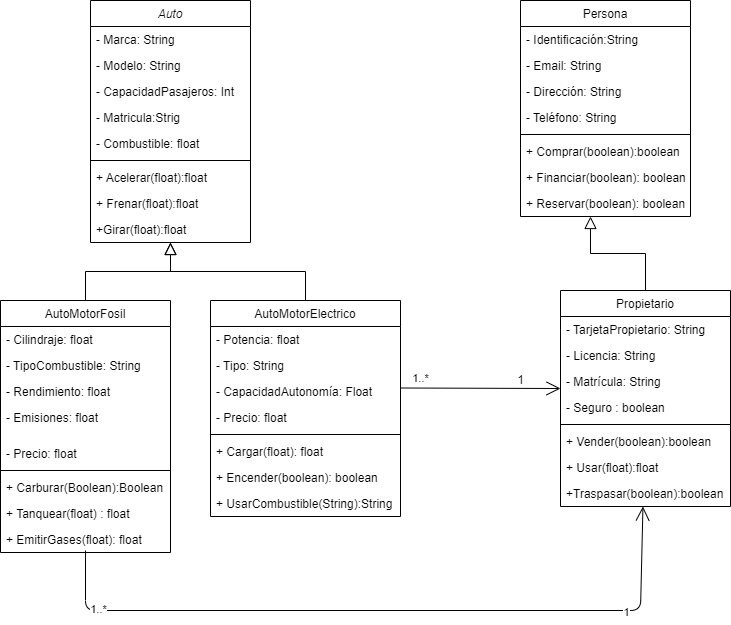

The diagram above was exported from draw.io. Its source (the exported page's mxGraphModel, read from the mxfile embedded in the PNG):
<mxGraphModel dx="868" dy="450" grid="1" gridSize="10" guides="1" tooltips="1" connect="1" arrows="1" fold="1" page="1" pageScale="1" pageWidth="827" pageHeight="1169" math="0" shadow="0">
  <root>
    <mxCell id="WIyWlLk6GJQsqaUBKTNV-0" />
    <mxCell id="WIyWlLk6GJQsqaUBKTNV-1" parent="WIyWlLk6GJQsqaUBKTNV-0" />
    <mxCell id="zkfFHV4jXpPFQw0GAbJ--0" value="Auto" style="swimlane;fontStyle=2;align=center;verticalAlign=top;childLayout=stackLayout;horizontal=1;startSize=26;horizontalStack=0;resizeParent=1;resizeLast=0;collapsible=1;marginBottom=0;rounded=0;shadow=0;strokeWidth=1;" parent="WIyWlLk6GJQsqaUBKTNV-1" vertex="1">
      <mxGeometry x="220" y="120" width="160" height="242" as="geometry">
        <mxRectangle x="230" y="140" width="160" height="26" as="alternateBounds" />
      </mxGeometry>
    </mxCell>
    <mxCell id="zkfFHV4jXpPFQw0GAbJ--1" value="- Marca: String" style="text;align=left;verticalAlign=top;spacingLeft=4;spacingRight=4;overflow=hidden;rotatable=0;points=[[0,0.5],[1,0.5]];portConstraint=eastwest;" parent="zkfFHV4jXpPFQw0GAbJ--0" vertex="1">
      <mxGeometry y="26" width="160" height="26" as="geometry" />
    </mxCell>
    <mxCell id="zkfFHV4jXpPFQw0GAbJ--2" value="- Modelo: String" style="text;align=left;verticalAlign=top;spacingLeft=4;spacingRight=4;overflow=hidden;rotatable=0;points=[[0,0.5],[1,0.5]];portConstraint=eastwest;rounded=0;shadow=0;html=0;" parent="zkfFHV4jXpPFQw0GAbJ--0" vertex="1">
      <mxGeometry y="52" width="160" height="26" as="geometry" />
    </mxCell>
    <mxCell id="zkfFHV4jXpPFQw0GAbJ--3" value="- CapacidadPasajeros: Int" style="text;align=left;verticalAlign=top;spacingLeft=4;spacingRight=4;overflow=hidden;rotatable=0;points=[[0,0.5],[1,0.5]];portConstraint=eastwest;rounded=0;shadow=0;html=0;" parent="zkfFHV4jXpPFQw0GAbJ--0" vertex="1">
      <mxGeometry y="78" width="160" height="26" as="geometry" />
    </mxCell>
    <mxCell id="jtm5kt8OFkdOz0nnFQKS-44" value="- Matricula:Strig" style="text;align=left;verticalAlign=top;spacingLeft=4;spacingRight=4;overflow=hidden;rotatable=0;points=[[0,0.5],[1,0.5]];portConstraint=eastwest;rounded=0;shadow=0;html=0;" vertex="1" parent="zkfFHV4jXpPFQw0GAbJ--0">
      <mxGeometry y="104" width="160" height="26" as="geometry" />
    </mxCell>
    <mxCell id="jtm5kt8OFkdOz0nnFQKS-6" value="- Combustible: float" style="text;align=left;verticalAlign=top;spacingLeft=4;spacingRight=4;overflow=hidden;rotatable=0;points=[[0,0.5],[1,0.5]];portConstraint=eastwest;rounded=0;shadow=0;html=0;" vertex="1" parent="zkfFHV4jXpPFQw0GAbJ--0">
      <mxGeometry y="130" width="160" height="26" as="geometry" />
    </mxCell>
    <mxCell id="zkfFHV4jXpPFQw0GAbJ--4" value="" style="line;html=1;strokeWidth=1;align=left;verticalAlign=middle;spacingTop=-1;spacingLeft=3;spacingRight=3;rotatable=0;labelPosition=right;points=[];portConstraint=eastwest;" parent="zkfFHV4jXpPFQw0GAbJ--0" vertex="1">
      <mxGeometry y="156" width="160" height="8" as="geometry" />
    </mxCell>
    <mxCell id="zkfFHV4jXpPFQw0GAbJ--5" value="+ Acelerar(float):float" style="text;align=left;verticalAlign=top;spacingLeft=4;spacingRight=4;overflow=hidden;rotatable=0;points=[[0,0.5],[1,0.5]];portConstraint=eastwest;" parent="zkfFHV4jXpPFQw0GAbJ--0" vertex="1">
      <mxGeometry y="164" width="160" height="26" as="geometry" />
    </mxCell>
    <mxCell id="jtm5kt8OFkdOz0nnFQKS-14" value="+ Frenar(float):float" style="text;align=left;verticalAlign=top;spacingLeft=4;spacingRight=4;overflow=hidden;rotatable=0;points=[[0,0.5],[1,0.5]];portConstraint=eastwest;" vertex="1" parent="zkfFHV4jXpPFQw0GAbJ--0">
      <mxGeometry y="190" width="160" height="26" as="geometry" />
    </mxCell>
    <mxCell id="jtm5kt8OFkdOz0nnFQKS-15" value="+Girar(float):float" style="text;align=left;verticalAlign=top;spacingLeft=4;spacingRight=4;overflow=hidden;rotatable=0;points=[[0,0.5],[1,0.5]];portConstraint=eastwest;" vertex="1" parent="zkfFHV4jXpPFQw0GAbJ--0">
      <mxGeometry y="216" width="160" height="26" as="geometry" />
    </mxCell>
    <mxCell id="zkfFHV4jXpPFQw0GAbJ--6" value="AutoMotorFosil" style="swimlane;fontStyle=0;align=center;verticalAlign=top;childLayout=stackLayout;horizontal=1;startSize=26;horizontalStack=0;resizeParent=1;resizeLast=0;collapsible=1;marginBottom=0;rounded=0;shadow=0;strokeWidth=1;" parent="WIyWlLk6GJQsqaUBKTNV-1" vertex="1">
      <mxGeometry x="130" y="420" width="170" height="252" as="geometry">
        <mxRectangle x="130" y="380" width="160" height="26" as="alternateBounds" />
      </mxGeometry>
    </mxCell>
    <mxCell id="zkfFHV4jXpPFQw0GAbJ--8" value="- Cilindraje: float" style="text;align=left;verticalAlign=top;spacingLeft=4;spacingRight=4;overflow=hidden;rotatable=0;points=[[0,0.5],[1,0.5]];portConstraint=eastwest;rounded=0;shadow=0;html=0;" parent="zkfFHV4jXpPFQw0GAbJ--6" vertex="1">
      <mxGeometry y="26" width="170" height="26" as="geometry" />
    </mxCell>
    <mxCell id="jtm5kt8OFkdOz0nnFQKS-16" value="- TipoCombustible: String" style="text;align=left;verticalAlign=top;spacingLeft=4;spacingRight=4;overflow=hidden;rotatable=0;points=[[0,0.5],[1,0.5]];portConstraint=eastwest;rounded=0;shadow=0;html=0;" vertex="1" parent="zkfFHV4jXpPFQw0GAbJ--6">
      <mxGeometry y="52" width="170" height="26" as="geometry" />
    </mxCell>
    <mxCell id="jtm5kt8OFkdOz0nnFQKS-17" value="- Rendimiento: float" style="text;align=left;verticalAlign=top;spacingLeft=4;spacingRight=4;overflow=hidden;rotatable=0;points=[[0,0.5],[1,0.5]];portConstraint=eastwest;rounded=0;shadow=0;html=0;" vertex="1" parent="zkfFHV4jXpPFQw0GAbJ--6">
      <mxGeometry y="78" width="170" height="26" as="geometry" />
    </mxCell>
    <mxCell id="jtm5kt8OFkdOz0nnFQKS-41" value="- Emisiones: float" style="text;align=left;verticalAlign=top;spacingLeft=4;spacingRight=4;overflow=hidden;rotatable=0;points=[[0,0.5],[1,0.5]];portConstraint=eastwest;rounded=0;shadow=0;html=0;" vertex="1" parent="zkfFHV4jXpPFQw0GAbJ--6">
      <mxGeometry y="104" width="170" height="36" as="geometry" />
    </mxCell>
    <mxCell id="jtm5kt8OFkdOz0nnFQKS-45" value="- Precio: float" style="text;align=left;verticalAlign=top;spacingLeft=4;spacingRight=4;overflow=hidden;rotatable=0;points=[[0,0.5],[1,0.5]];portConstraint=eastwest;rounded=0;shadow=0;html=0;" vertex="1" parent="zkfFHV4jXpPFQw0GAbJ--6">
      <mxGeometry y="140" width="170" height="26" as="geometry" />
    </mxCell>
    <mxCell id="zkfFHV4jXpPFQw0GAbJ--9" value="" style="line;html=1;strokeWidth=1;align=left;verticalAlign=middle;spacingTop=-1;spacingLeft=3;spacingRight=3;rotatable=0;labelPosition=right;points=[];portConstraint=eastwest;" parent="zkfFHV4jXpPFQw0GAbJ--6" vertex="1">
      <mxGeometry y="166" width="170" height="8" as="geometry" />
    </mxCell>
    <mxCell id="zkfFHV4jXpPFQw0GAbJ--11" value="+ Carburar(Boolean):Boolean" style="text;align=left;verticalAlign=top;spacingLeft=4;spacingRight=4;overflow=hidden;rotatable=0;points=[[0,0.5],[1,0.5]];portConstraint=eastwest;" parent="zkfFHV4jXpPFQw0GAbJ--6" vertex="1">
      <mxGeometry y="174" width="170" height="26" as="geometry" />
    </mxCell>
    <mxCell id="jtm5kt8OFkdOz0nnFQKS-18" value="+ Tanquear(float) : float" style="text;align=left;verticalAlign=top;spacingLeft=4;spacingRight=4;overflow=hidden;rotatable=0;points=[[0,0.5],[1,0.5]];portConstraint=eastwest;" vertex="1" parent="zkfFHV4jXpPFQw0GAbJ--6">
      <mxGeometry y="200" width="170" height="26" as="geometry" />
    </mxCell>
    <mxCell id="jtm5kt8OFkdOz0nnFQKS-19" value="+ EmitirGases(float): float" style="text;align=left;verticalAlign=top;spacingLeft=4;spacingRight=4;overflow=hidden;rotatable=0;points=[[0,0.5],[1,0.5]];portConstraint=eastwest;" vertex="1" parent="zkfFHV4jXpPFQw0GAbJ--6">
      <mxGeometry y="226" width="170" height="26" as="geometry" />
    </mxCell>
    <mxCell id="zkfFHV4jXpPFQw0GAbJ--12" value="" style="endArrow=block;endSize=10;endFill=0;shadow=0;strokeWidth=1;rounded=0;edgeStyle=elbowEdgeStyle;elbow=vertical;" parent="WIyWlLk6GJQsqaUBKTNV-1" source="zkfFHV4jXpPFQw0GAbJ--6" target="zkfFHV4jXpPFQw0GAbJ--0" edge="1">
      <mxGeometry width="160" relative="1" as="geometry">
        <mxPoint x="200" y="203" as="sourcePoint" />
        <mxPoint x="200" y="203" as="targetPoint" />
      </mxGeometry>
    </mxCell>
    <mxCell id="zkfFHV4jXpPFQw0GAbJ--13" value="AutoMotorElectrico" style="swimlane;fontStyle=0;align=center;verticalAlign=top;childLayout=stackLayout;horizontal=1;startSize=26;horizontalStack=0;resizeParent=1;resizeLast=0;collapsible=1;marginBottom=0;rounded=0;shadow=0;strokeWidth=1;" parent="WIyWlLk6GJQsqaUBKTNV-1" vertex="1">
      <mxGeometry x="340" y="420" width="190" height="216" as="geometry">
        <mxRectangle x="340" y="380" width="170" height="26" as="alternateBounds" />
      </mxGeometry>
    </mxCell>
    <mxCell id="zkfFHV4jXpPFQw0GAbJ--14" value="- Potencia: float" style="text;align=left;verticalAlign=top;spacingLeft=4;spacingRight=4;overflow=hidden;rotatable=0;points=[[0,0.5],[1,0.5]];portConstraint=eastwest;" parent="zkfFHV4jXpPFQw0GAbJ--13" vertex="1">
      <mxGeometry y="26" width="190" height="26" as="geometry" />
    </mxCell>
    <mxCell id="jtm5kt8OFkdOz0nnFQKS-21" value="- Tipo: String" style="text;align=left;verticalAlign=top;spacingLeft=4;spacingRight=4;overflow=hidden;rotatable=0;points=[[0,0.5],[1,0.5]];portConstraint=eastwest;" vertex="1" parent="zkfFHV4jXpPFQw0GAbJ--13">
      <mxGeometry y="52" width="190" height="26" as="geometry" />
    </mxCell>
    <mxCell id="jtm5kt8OFkdOz0nnFQKS-22" value="- CapacidadAutonomía: Float" style="text;align=left;verticalAlign=top;spacingLeft=4;spacingRight=4;overflow=hidden;rotatable=0;points=[[0,0.5],[1,0.5]];portConstraint=eastwest;" vertex="1" parent="zkfFHV4jXpPFQw0GAbJ--13">
      <mxGeometry y="78" width="190" height="26" as="geometry" />
    </mxCell>
    <mxCell id="jtm5kt8OFkdOz0nnFQKS-20" value="- Precio: float" style="text;align=left;verticalAlign=top;spacingLeft=4;spacingRight=4;overflow=hidden;rotatable=0;points=[[0,0.5],[1,0.5]];portConstraint=eastwest;" vertex="1" parent="zkfFHV4jXpPFQw0GAbJ--13">
      <mxGeometry y="104" width="190" height="26" as="geometry" />
    </mxCell>
    <mxCell id="zkfFHV4jXpPFQw0GAbJ--15" value="" style="line;html=1;strokeWidth=1;align=left;verticalAlign=middle;spacingTop=-1;spacingLeft=3;spacingRight=3;rotatable=0;labelPosition=right;points=[];portConstraint=eastwest;" parent="zkfFHV4jXpPFQw0GAbJ--13" vertex="1">
      <mxGeometry y="130" width="190" height="8" as="geometry" />
    </mxCell>
    <mxCell id="jtm5kt8OFkdOz0nnFQKS-23" value="+ Cargar(float): float" style="text;align=left;verticalAlign=top;spacingLeft=4;spacingRight=4;overflow=hidden;rotatable=0;points=[[0,0.5],[1,0.5]];portConstraint=eastwest;" vertex="1" parent="zkfFHV4jXpPFQw0GAbJ--13">
      <mxGeometry y="138" width="190" height="26" as="geometry" />
    </mxCell>
    <mxCell id="jtm5kt8OFkdOz0nnFQKS-24" value="+ Encender(boolean): boolean" style="text;align=left;verticalAlign=top;spacingLeft=4;spacingRight=4;overflow=hidden;rotatable=0;points=[[0,0.5],[1,0.5]];portConstraint=eastwest;" vertex="1" parent="zkfFHV4jXpPFQw0GAbJ--13">
      <mxGeometry y="164" width="190" height="26" as="geometry" />
    </mxCell>
    <mxCell id="jtm5kt8OFkdOz0nnFQKS-25" value="+ UsarCombustible(String):String" style="text;align=left;verticalAlign=top;spacingLeft=4;spacingRight=4;overflow=hidden;rotatable=0;points=[[0,0.5],[1,0.5]];portConstraint=eastwest;" vertex="1" parent="zkfFHV4jXpPFQw0GAbJ--13">
      <mxGeometry y="190" width="190" height="26" as="geometry" />
    </mxCell>
    <mxCell id="zkfFHV4jXpPFQw0GAbJ--16" value="" style="endArrow=block;endSize=10;endFill=0;shadow=0;strokeWidth=1;rounded=0;edgeStyle=elbowEdgeStyle;elbow=vertical;" parent="WIyWlLk6GJQsqaUBKTNV-1" source="zkfFHV4jXpPFQw0GAbJ--13" target="zkfFHV4jXpPFQw0GAbJ--0" edge="1">
      <mxGeometry width="160" relative="1" as="geometry">
        <mxPoint x="210" y="373" as="sourcePoint" />
        <mxPoint x="310" y="271" as="targetPoint" />
      </mxGeometry>
    </mxCell>
    <mxCell id="zkfFHV4jXpPFQw0GAbJ--17" value="Persona" style="swimlane;fontStyle=0;align=center;verticalAlign=top;childLayout=stackLayout;horizontal=1;startSize=26;horizontalStack=0;resizeParent=1;resizeLast=0;collapsible=1;marginBottom=0;rounded=0;shadow=0;strokeWidth=1;" parent="WIyWlLk6GJQsqaUBKTNV-1" vertex="1">
      <mxGeometry x="650" y="120" width="170" height="216" as="geometry">
        <mxRectangle x="550" y="140" width="160" height="26" as="alternateBounds" />
      </mxGeometry>
    </mxCell>
    <mxCell id="zkfFHV4jXpPFQw0GAbJ--18" value="- Identificación:String" style="text;align=left;verticalAlign=top;spacingLeft=4;spacingRight=4;overflow=hidden;rotatable=0;points=[[0,0.5],[1,0.5]];portConstraint=eastwest;" parent="zkfFHV4jXpPFQw0GAbJ--17" vertex="1">
      <mxGeometry y="26" width="170" height="26" as="geometry" />
    </mxCell>
    <mxCell id="zkfFHV4jXpPFQw0GAbJ--19" value="- Email: String" style="text;align=left;verticalAlign=top;spacingLeft=4;spacingRight=4;overflow=hidden;rotatable=0;points=[[0,0.5],[1,0.5]];portConstraint=eastwest;rounded=0;shadow=0;html=0;" parent="zkfFHV4jXpPFQw0GAbJ--17" vertex="1">
      <mxGeometry y="52" width="170" height="26" as="geometry" />
    </mxCell>
    <mxCell id="zkfFHV4jXpPFQw0GAbJ--20" value="- Dirección: String" style="text;align=left;verticalAlign=top;spacingLeft=4;spacingRight=4;overflow=hidden;rotatable=0;points=[[0,0.5],[1,0.5]];portConstraint=eastwest;rounded=0;shadow=0;html=0;" parent="zkfFHV4jXpPFQw0GAbJ--17" vertex="1">
      <mxGeometry y="78" width="170" height="26" as="geometry" />
    </mxCell>
    <mxCell id="zkfFHV4jXpPFQw0GAbJ--21" value="- Teléfono: String" style="text;align=left;verticalAlign=top;spacingLeft=4;spacingRight=4;overflow=hidden;rotatable=0;points=[[0,0.5],[1,0.5]];portConstraint=eastwest;rounded=0;shadow=0;html=0;" parent="zkfFHV4jXpPFQw0GAbJ--17" vertex="1">
      <mxGeometry y="104" width="170" height="26" as="geometry" />
    </mxCell>
    <mxCell id="zkfFHV4jXpPFQw0GAbJ--23" value="" style="line;html=1;strokeWidth=1;align=left;verticalAlign=middle;spacingTop=-1;spacingLeft=3;spacingRight=3;rotatable=0;labelPosition=right;points=[];portConstraint=eastwest;" parent="zkfFHV4jXpPFQw0GAbJ--17" vertex="1">
      <mxGeometry y="130" width="170" height="8" as="geometry" />
    </mxCell>
    <mxCell id="zkfFHV4jXpPFQw0GAbJ--22" value="+ Comprar(boolean):boolean" style="text;align=left;verticalAlign=top;spacingLeft=4;spacingRight=4;overflow=hidden;rotatable=0;points=[[0,0.5],[1,0.5]];portConstraint=eastwest;rounded=0;shadow=0;html=0;" parent="zkfFHV4jXpPFQw0GAbJ--17" vertex="1">
      <mxGeometry y="138" width="170" height="26" as="geometry" />
    </mxCell>
    <mxCell id="zkfFHV4jXpPFQw0GAbJ--25" value="+ Financiar(boolean): boolean" style="text;align=left;verticalAlign=top;spacingLeft=4;spacingRight=4;overflow=hidden;rotatable=0;points=[[0,0.5],[1,0.5]];portConstraint=eastwest;" parent="zkfFHV4jXpPFQw0GAbJ--17" vertex="1">
      <mxGeometry y="164" width="170" height="26" as="geometry" />
    </mxCell>
    <mxCell id="jtm5kt8OFkdOz0nnFQKS-36" value="+ Reservar(boolean): boolean" style="text;align=left;verticalAlign=top;spacingLeft=4;spacingRight=4;overflow=hidden;rotatable=0;points=[[0,0.5],[1,0.5]];portConstraint=eastwest;" vertex="1" parent="zkfFHV4jXpPFQw0GAbJ--17">
      <mxGeometry y="190" width="170" height="26" as="geometry" />
    </mxCell>
    <mxCell id="jtm5kt8OFkdOz0nnFQKS-0" value="Propietario" style="swimlane;fontStyle=0;align=center;verticalAlign=top;childLayout=stackLayout;horizontal=1;startSize=26;horizontalStack=0;resizeParent=1;resizeLast=0;collapsible=1;marginBottom=0;rounded=0;shadow=0;strokeWidth=1;" vertex="1" parent="WIyWlLk6GJQsqaUBKTNV-1">
      <mxGeometry x="690" y="410" width="170" height="216" as="geometry">
        <mxRectangle x="550" y="370" width="160" height="26" as="alternateBounds" />
      </mxGeometry>
    </mxCell>
    <mxCell id="jtm5kt8OFkdOz0nnFQKS-1" value="- TarjetaPropietario: String" style="text;align=left;verticalAlign=top;spacingLeft=4;spacingRight=4;overflow=hidden;rotatable=0;points=[[0,0.5],[1,0.5]];portConstraint=eastwest;" vertex="1" parent="jtm5kt8OFkdOz0nnFQKS-0">
      <mxGeometry y="26" width="170" height="26" as="geometry" />
    </mxCell>
    <mxCell id="jtm5kt8OFkdOz0nnFQKS-2" value="- Licencia: String" style="text;align=left;verticalAlign=top;spacingLeft=4;spacingRight=4;overflow=hidden;rotatable=0;points=[[0,0.5],[1,0.5]];portConstraint=eastwest;rounded=0;shadow=0;html=0;" vertex="1" parent="jtm5kt8OFkdOz0nnFQKS-0">
      <mxGeometry y="52" width="170" height="26" as="geometry" />
    </mxCell>
    <mxCell id="jtm5kt8OFkdOz0nnFQKS-34" value="- Matrícula: String" style="text;align=left;verticalAlign=top;spacingLeft=4;spacingRight=4;overflow=hidden;rotatable=0;points=[[0,0.5],[1,0.5]];portConstraint=eastwest;fontStyle=0" vertex="1" parent="jtm5kt8OFkdOz0nnFQKS-0">
      <mxGeometry y="78" width="170" height="26" as="geometry" />
    </mxCell>
    <mxCell id="jtm5kt8OFkdOz0nnFQKS-4" value="- Seguro : boolean" style="text;align=left;verticalAlign=top;spacingLeft=4;spacingRight=4;overflow=hidden;rotatable=0;points=[[0,0.5],[1,0.5]];portConstraint=eastwest;fontStyle=0" vertex="1" parent="jtm5kt8OFkdOz0nnFQKS-0">
      <mxGeometry y="104" width="170" height="26" as="geometry" />
    </mxCell>
    <mxCell id="jtm5kt8OFkdOz0nnFQKS-3" value="" style="line;html=1;strokeWidth=1;align=left;verticalAlign=middle;spacingTop=-1;spacingLeft=3;spacingRight=3;rotatable=0;labelPosition=right;points=[];portConstraint=eastwest;" vertex="1" parent="jtm5kt8OFkdOz0nnFQKS-0">
      <mxGeometry y="130" width="170" height="8" as="geometry" />
    </mxCell>
    <mxCell id="jtm5kt8OFkdOz0nnFQKS-5" value="+ Vender(boolean):boolean" style="text;align=left;verticalAlign=top;spacingLeft=4;spacingRight=4;overflow=hidden;rotatable=0;points=[[0,0.5],[1,0.5]];portConstraint=eastwest;" vertex="1" parent="jtm5kt8OFkdOz0nnFQKS-0">
      <mxGeometry y="138" width="170" height="26" as="geometry" />
    </mxCell>
    <mxCell id="jtm5kt8OFkdOz0nnFQKS-33" value="+ Usar(float):float" style="text;align=left;verticalAlign=top;spacingLeft=4;spacingRight=4;overflow=hidden;rotatable=0;points=[[0,0.5],[1,0.5]];portConstraint=eastwest;rounded=0;shadow=0;html=0;" vertex="1" parent="jtm5kt8OFkdOz0nnFQKS-0">
      <mxGeometry y="164" width="170" height="26" as="geometry" />
    </mxCell>
    <mxCell id="jtm5kt8OFkdOz0nnFQKS-35" value="+Traspasar(boolean):boolean" style="text;align=left;verticalAlign=top;spacingLeft=4;spacingRight=4;overflow=hidden;rotatable=0;points=[[0,0.5],[1,0.5]];portConstraint=eastwest;" vertex="1" parent="jtm5kt8OFkdOz0nnFQKS-0">
      <mxGeometry y="190" width="170" height="26" as="geometry" />
    </mxCell>
    <mxCell id="jtm5kt8OFkdOz0nnFQKS-47" value="" style="endArrow=block;endSize=10;endFill=0;shadow=0;strokeWidth=1;rounded=0;edgeStyle=elbowEdgeStyle;elbow=vertical;exitX=0.5;exitY=0;exitDx=0;exitDy=0;" edge="1" parent="WIyWlLk6GJQsqaUBKTNV-1" source="jtm5kt8OFkdOz0nnFQKS-0">
      <mxGeometry width="160" relative="1" as="geometry">
        <mxPoint x="787.5" y="394" as="sourcePoint" />
        <mxPoint x="720" y="336" as="targetPoint" />
      </mxGeometry>
    </mxCell>
    <mxCell id="jtm5kt8OFkdOz0nnFQKS-49" value="" style="endArrow=open;endFill=1;endSize=12;html=1;" edge="1" parent="WIyWlLk6GJQsqaUBKTNV-1">
      <mxGeometry width="160" relative="1" as="geometry">
        <mxPoint x="530" y="507.5" as="sourcePoint" />
        <mxPoint x="690" y="508" as="targetPoint" />
      </mxGeometry>
    </mxCell>
    <mxCell id="jtm5kt8OFkdOz0nnFQKS-51" value="1..*" style="edgeLabel;html=1;align=center;verticalAlign=middle;resizable=0;points=[];" vertex="1" connectable="0" parent="jtm5kt8OFkdOz0nnFQKS-49">
      <mxGeometry x="-0.2999" y="-1" relative="1" as="geometry">
        <mxPoint x="-36" y="-11" as="offset" />
      </mxGeometry>
    </mxCell>
    <mxCell id="jtm5kt8OFkdOz0nnFQKS-50" value="1" style="text;html=1;align=center;verticalAlign=middle;resizable=0;points=[];autosize=1;strokeColor=none;" vertex="1" parent="WIyWlLk6GJQsqaUBKTNV-1">
      <mxGeometry x="640" y="490" width="20" height="20" as="geometry" />
    </mxCell>
    <mxCell id="jtm5kt8OFkdOz0nnFQKS-52" value="" style="endArrow=open;endFill=1;endSize=12;html=1;" edge="1" parent="WIyWlLk6GJQsqaUBKTNV-1" target="jtm5kt8OFkdOz0nnFQKS-0">
      <mxGeometry width="160" relative="1" as="geometry">
        <mxPoint x="215" y="670" as="sourcePoint" />
        <mxPoint x="490" y="650" as="targetPoint" />
        <Array as="points">
          <mxPoint x="215" y="730" />
          <mxPoint x="770" y="730" />
        </Array>
      </mxGeometry>
    </mxCell>
    <mxCell id="jtm5kt8OFkdOz0nnFQKS-53" value="1..*" style="edgeLabel;html=1;align=center;verticalAlign=middle;resizable=0;points=[];" vertex="1" connectable="0" parent="jtm5kt8OFkdOz0nnFQKS-52">
      <mxGeometry x="-0.7997" y="2" relative="1" as="geometry">
        <mxPoint as="offset" />
      </mxGeometry>
    </mxCell>
    <mxCell id="jtm5kt8OFkdOz0nnFQKS-54" value="1" style="edgeLabel;html=1;align=center;verticalAlign=middle;resizable=0;points=[];" vertex="1" connectable="0" parent="jtm5kt8OFkdOz0nnFQKS-52">
      <mxGeometry x="0.669" y="-1" relative="1" as="geometry">
        <mxPoint as="offset" />
      </mxGeometry>
    </mxCell>
  </root>
</mxGraphModel>